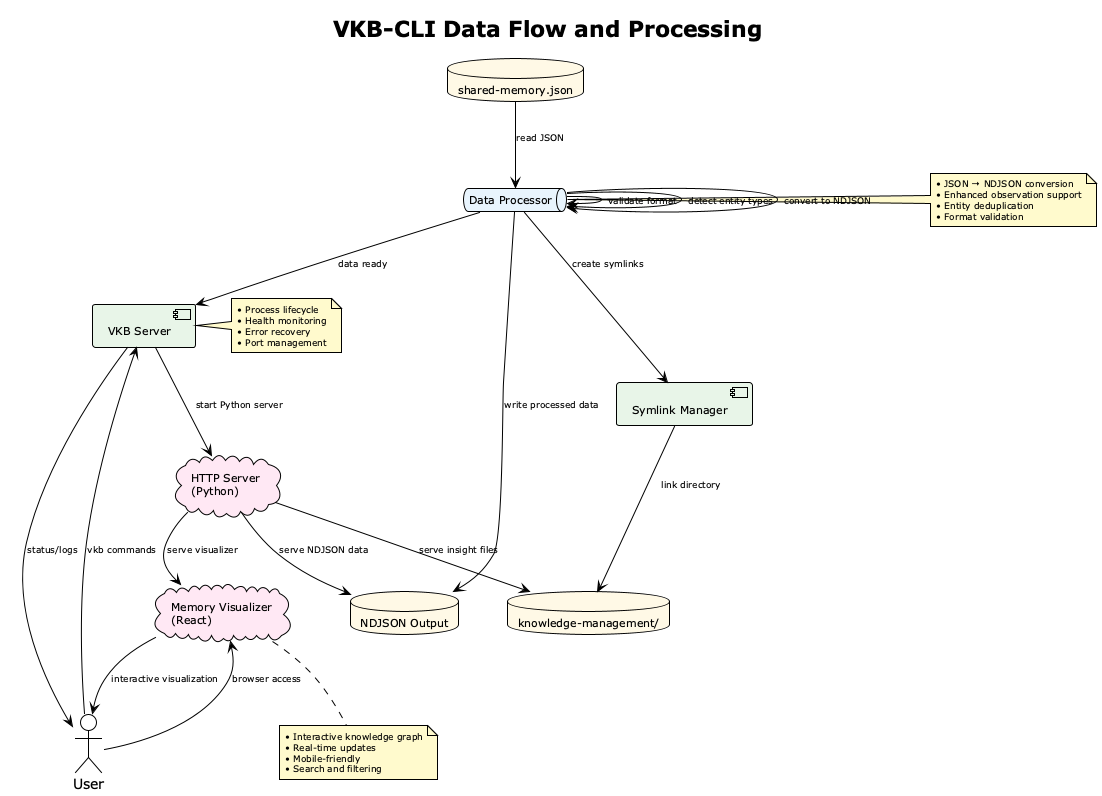

The diagram above was rendered by PlantUML. Its source (embedded in the PNG):
@startuml vkb-cli-data-flow
!theme plain
title VKB-CLI Data Flow and Processing

skinparam backgroundColor white
skinparam component {
  BackgroundColor #E8F5E8
  FontSize 11
  FontColor #000000
}
skinparam database {
  BackgroundColor #FFF9E6
  FontSize 11
  FontColor #000000
}
skinparam queue {
  BackgroundColor #E8F4FD
  FontSize 11
  FontColor #000000
}
skinparam cloud {
  BackgroundColor #FFE8F4
  FontSize 11
  FontColor #000000
}
skinparam arrow {
  FontSize 9
  FontColor #000000
}
skinparam note {
  BackgroundColor #FFFACD
  FontSize 9
  FontColor #000000
}

database "shared-memory.json" as input
queue "Data Processor" as processor
component "VKB Server" as server
cloud "HTTP Server\n(Python)" as http
cloud "Memory Visualizer\n(React)" as viz
database "NDJSON Output" as output
component "Symlink Manager" as symlink
database "knowledge-management/" as km

' Input processing
input --> processor : read JSON
processor --> processor : validate format
processor --> processor : detect entity types
processor --> processor : convert to NDJSON

' Data transformation
processor --> output : write processed data
processor --> symlink : create symlinks
symlink --> km : link directory

' Server operations  
processor --> server : data ready
server --> http : start Python server
http --> viz : serve visualizer
http --> output : serve NDJSON data
http --> km : serve insight files

' User interaction
actor User
User --> server : vkb commands
server --> User : status/logs
User --> viz : browser access
viz --> User : interactive visualization

note right of processor
  • JSON → NDJSON conversion
  • Enhanced observation support
  • Entity deduplication
  • Format validation
end note

note right of server
  • Process lifecycle
  • Health monitoring
  • Error recovery
  • Port management
end note

note bottom of viz
  • Interactive knowledge graph
  • Real-time updates
  • Mobile-friendly
  • Search and filtering
end note

@enduml